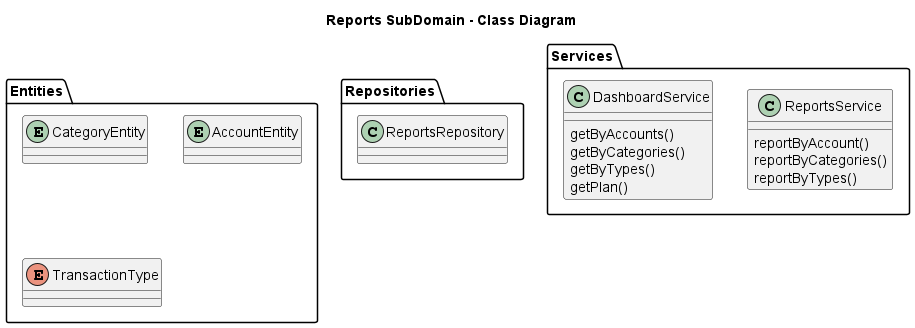

The diagram above was rendered by PlantUML. Its source (embedded in the PNG):
@startuml

title Reports SubDomain - Class Diagram

folder Entities {
  entity CategoryEntity
  entity AccountEntity
  enum TransactionType
}

folder Repositories {
  class ReportsRepository
}

folder Services {
  class ReportsService {
    reportByAccount()
    reportByCategories()
    reportByTypes()
  }
  class DashboardService {
    getByAccounts()
    getByCategories()
    getByTypes()
    getPlan()
  }
}

@enduml